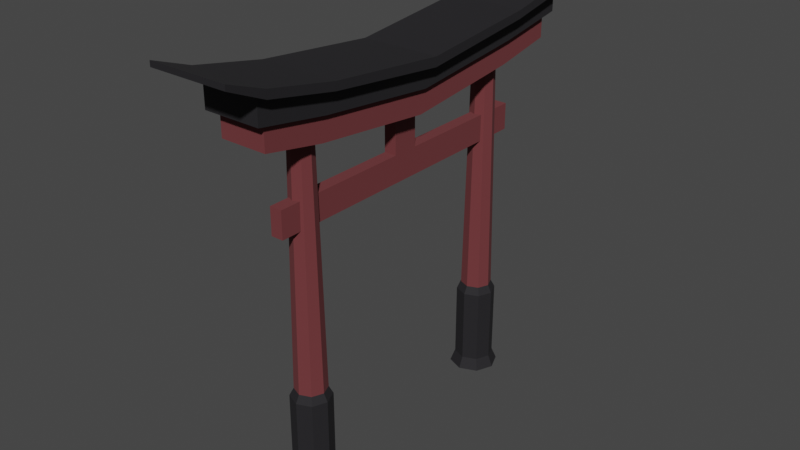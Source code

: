 # Source: JapaneseGate1.blend  (saved by Blender 2.93.20; exported with 4.5.12 LTS)
import bpy
from mathutils import Matrix  # noqa: F401  (used for matrix-valued properties, if any)

bpy.ops.wm.read_factory_settings(use_empty=True)
scene = bpy.context.scene
scene.name = 'Scene'

# ---- collections
col_collection = bpy.data.collections.new('Collection'); scene.collection.children.link(col_collection)

# ---- materials (node trees are filled in below, after node groups)
mat_material = bpy.data.materials.new('Material')
mat_material.alpha_threshold = 0.0
mat_material.use_transparent_shadow = False
mat_material.line_color = (0.0, 0.0, 0.0, 1.0)
mat_material_001 = bpy.data.materials.new('Material.001')
mat_material_001.use_transparent_shadow = False

# ---- material node trees
mat_material.use_nodes = True; mat_material.node_tree.nodes.clear()
_N = mat_material.node_tree.nodes; _L = mat_material.node_tree.links
n0 = _N.new('ShaderNodeOutputMaterial'); n0.name = 'Material Output'; n0.location = (300, 300)
n1 = _N.new('ShaderNodeBsdfPrincipled'); n1.name = 'Principled BSDF'; n1.location = (10, 300)
n1.distribution = 'GGX'
n1.subsurface_method = 'BURLEY'
n1.inputs[0].default_value = (0.1523, 0.03274, 0.0362, 1.0)
n1.inputs[2].default_value = 1.0
n1.inputs[3].default_value = 1.45
n1.inputs[27].default_value = (0.0, 0.0, 0.0, 1.0)
n1.inputs[28].default_value = 1.0
_L.new(n1.outputs[0], n0.inputs[0])
n0.is_active_output = True
mat_material_001.use_nodes = True; mat_material_001.node_tree.nodes.clear()
_N = mat_material_001.node_tree.nodes; _L = mat_material_001.node_tree.links
n0 = _N.new('ShaderNodeBsdfPrincipled'); n0.name = 'Principled BSDF'; n0.location = (10, 300)
n0.distribution = 'GGX'
n0.subsurface_method = 'BURLEY'
n0.inputs[0].default_value = (0.01183, 0.01088, 0.01338, 1.0)
n0.inputs[2].default_value = 0.8309
n0.inputs[3].default_value = 1.45
n0.inputs[27].default_value = (0.0, 0.0, 0.0, 1.0)
n0.inputs[28].default_value = 1.0
n1 = _N.new('ShaderNodeOutputMaterial'); n1.name = 'Material Output'; n1.location = (300, 300)
_L.new(n0.outputs[0], n1.inputs[0])
n1.is_active_output = True

# ---- world
world_world = bpy.data.worlds.new('World'); scene.world = world_world
world_world.use_nodes = True; world_world.node_tree.nodes.clear()
_N = world_world.node_tree.nodes; _L = world_world.node_tree.links
n0 = _N.new('ShaderNodeOutputWorld'); n0.name = 'World Output'; n0.location = (300, 300)
n1 = _N.new('ShaderNodeBackground'); n1.name = 'Background'; n1.location = (10, 300)
n1.inputs[0].default_value = (0.05088, 0.05088, 0.05088, 1.0)
_L.new(n1.outputs[0], n0.inputs[0])
n0.is_active_output = True
world_world.color = (0.05088, 0.05088, 0.05088)
world_world.use_sun_shadow = False
world_world.sun_shadow_jitter_overblur = 0.0

# ---- meshes
me_cylinder = bpy.data.meshes.new('Cylinder')
me_cylinder.from_pydata([(0.0, 1.0, -1.0), (1.497e-09, 0.7991, -0.5313), (0.7071, 0.7071, -1.0), (0.565, 0.565, -0.5313), (1.0, -4.371e-08, -1.0), (0.7991, -3.792e-08, -0.5313), (0.7071, -0.7071, -1.0), (0.565, -0.565, -0.5313), (-8.742e-08, -1.0, -1.0), (-6.836e-08, -0.7991, -0.5313), (-0.7071, -0.7071, -1.0), (-0.565, -0.565, -0.5313), (-1.0, 1.192e-08, -1.0), (-0.7991, 6.535e-09, -0.5313), (-0.7071, 0.7071, -1.0), (-0.565, 0.565, -0.5313), (0.565, 0.565, 2.607), (1.293e-08, 0.7991, 2.607), (0.7991, -3.792e-08, 2.607), (0.565, -0.565, 2.607), (-5.693e-08, -0.7991, 2.607), (-0.565, -0.565, 2.607), (-0.7991, 6.535e-09, 2.607), (-0.565, 0.565, 2.607), (0.4462, 0.4462, 2.918), (2.801e-08, 0.6311, 2.918), (0.6311, -3.308e-08, 2.918), (0.4462, -0.4462, 2.918), (-2.716e-08, -0.6311, 2.918), (-0.4462, -0.4462, 2.918), (-0.6311, 2.028e-09, 2.918), (-0.4462, 0.4462, 2.918), (0.3182, 0.3182, 13.64), (1.508e-06, 0.45, 13.64), (0.45, -2.643e-08, 13.64), (0.3182, -0.3182, 13.64), (1.469e-06, -0.45, 13.64), (-0.3182, -0.3182, 13.64), (-0.45, -1.387e-09, 13.64), (-0.3182, 0.3182, 13.64)], [], [(0, 1, 3, 2), (2, 3, 5, 4), (4, 5, 7, 6), (6, 7, 9, 8), (8, 9, 11, 10), (10, 11, 13, 12), (13, 11, 21, 22), (12, 13, 15, 14), (14, 15, 1, 0), (0, 2, 4, 6, 8, 10, 12, 14), (21, 20, 28, 29), (9, 7, 19, 20), (15, 13, 22, 23), (5, 3, 16, 18), (11, 9, 20, 21), (1, 15, 23, 17), (3, 1, 17, 16), (7, 5, 18, 19), (31, 30, 38, 39), (19, 18, 26, 27), (16, 17, 25, 24), (17, 23, 31, 25), (22, 21, 29, 30), (20, 19, 27, 28), (18, 16, 24, 26), (23, 22, 30, 31), (32, 33, 39, 38, 37, 36, 35, 34), (29, 28, 36, 37), (27, 26, 34, 35), (24, 25, 33, 32), (25, 31, 39, 33), (30, 29, 37, 38), (28, 27, 35, 36), (26, 24, 32, 34)])
me_cylinder.polygons.foreach_set('material_index', [1, 1, 1, 1, 1, 1, 1, 1, 1, 1, 1, 1, 1, 1, 1, 1, 1, 1, 0, 1, 1, 1, 1, 1, 1, 1, 0, 0, 0, 0, 0, 0, 0, 0])
_uv = me_cylinder.uv_layers.new(name='UVMap')
_uv.uv.foreach_set('vector', [1.0, 0.5, 1.0, 1.0, 0.875, 1.0, 0.875, 0.5, 0.875, 0.5, 0.875, 1.0, 0.75, 1.0, 0.75, 0.5, 0.75, 0.5, 0.75, 1.0, 0.625, 1.0, 0.625, 0.5, 0.625, 0.5, 0.625, 1.0, 0.5, 1.0, 0.5, 0.5, 0.5, 0.5, 0.5, 1.0, 0.375, 1.0, 0.375, 0.5, 0.375, 0.5, 0.375, 1.0, 0.25, 1.0, 0.25, 0.5, 0.25, 1.0, 0.375, 1.0, 0.375, 1.0, 0.25, 1.0, 0.25, 0.5, 0.25, 1.0, 0.125, 1.0, 0.125, 0.5, 0.125, 0.5, 0.125, 1.0, 0.0, 1.0, 0.0, 0.5, 0.75, 0.49, 0.9197, 0.4197, 0.99, 0.25, 0.9197, 0.08029, 0.75, 0.01, 0.5803, 0.08029, 0.51, 0.25, 0.5803, 0.4197, 0.375, 1.0, 0.5, 1.0, 0.5, 1.0, 0.375, 1.0, 0.5, 1.0, 0.625, 1.0, 0.625, 1.0, 0.5, 1.0, 0.125, 1.0, 0.25, 1.0, 0.25, 1.0, 0.125, 1.0, 0.75, 1.0, 0.875, 1.0, 0.875, 1.0, 0.75, 1.0, 0.375, 1.0, 0.5, 1.0, 0.5, 1.0, 0.375, 1.0, 0.0, 1.0, 0.125, 1.0, 0.125, 1.0, 0.0, 1.0, 0.875, 1.0, 1.0, 1.0, 1.0, 1.0, 0.875, 1.0, 0.625, 1.0, 0.75, 1.0, 0.75, 1.0, 0.625, 1.0, 0.125, 1.0, 0.25, 1.0, 0.25, 1.0, 0.125, 1.0, 0.625, 1.0, 0.75, 1.0, 0.75, 1.0, 0.625, 1.0, 0.875, 1.0, 1.0, 1.0, 1.0, 1.0, 0.875, 1.0, 0.0, 1.0, 0.125, 1.0, 0.125, 1.0, 0.0, 1.0, 0.25, 1.0, 0.375, 1.0, 0.375, 1.0, 0.25, 1.0, 0.5, 1.0, 0.625, 1.0, 0.625, 1.0, 0.5, 1.0, 0.75, 1.0, 0.875, 1.0, 0.875, 1.0, 0.75, 1.0, 0.125, 1.0, 0.25, 1.0, 0.25, 1.0, 0.125, 1.0, 0.4197, 0.4197, 0.25, 0.49, 0.08029, 0.4197, 0.01, 0.25, 0.08029, 0.08029, 0.25, 0.01, 0.4197, 0.08029, 0.49, 0.25, 0.375, 1.0, 0.5, 1.0, 0.5, 1.0, 0.375, 1.0, 0.625, 1.0, 0.75, 1.0, 0.75, 1.0, 0.625, 1.0, 0.875, 1.0, 1.0, 1.0, 1.0, 1.0, 0.875, 1.0, 0.0, 1.0, 0.125, 1.0, 0.125, 1.0, 0.0, 1.0, 0.25, 1.0, 0.375, 1.0, 0.375, 1.0, 0.25, 1.0, 0.5, 1.0, 0.625, 1.0, 0.625, 1.0, 0.5, 1.0, 0.75, 1.0, 0.875, 1.0, 0.875, 1.0, 0.75, 1.0])
me_cylinder.materials.append(mat_material)
me_cylinder.materials.append(mat_material_001)
me_cylinder.use_remesh_fix_poles = True
me_cylinder.use_remesh_preserve_attributes = False
me_cylinder.update()
me_cylinder_001 = bpy.data.meshes.new('Cylinder.001')
me_cylinder_001.from_pydata([(0.0, 1.0, -1.0), (1.497e-09, 0.7991, -0.5313), (0.7071, 0.7071, -1.0), (0.565, 0.565, -0.5313), (1.0, -4.371e-08, -1.0), (0.7991, -3.792e-08, -0.5313), (0.7071, -0.7071, -1.0), (0.565, -0.565, -0.5313), (-8.742e-08, -1.0, -1.0), (-6.836e-08, -0.7991, -0.5313), (-0.7071, -0.7071, -1.0), (-0.565, -0.565, -0.5313), (-1.0, 1.192e-08, -1.0), (-0.7991, 6.535e-09, -0.5313), (-0.7071, 0.7071, -1.0), (-0.565, 0.565, -0.5313), (0.565, 0.565, 2.607), (1.293e-08, 0.7991, 2.607), (0.7991, -3.792e-08, 2.607), (0.565, -0.565, 2.607), (-5.693e-08, -0.7991, 2.607), (-0.565, -0.565, 2.607), (-0.7991, 6.535e-09, 2.607), (-0.565, 0.565, 2.607), (0.4462, 0.4462, 2.918), (2.801e-08, 0.6311, 2.918), (0.6311, -3.308e-08, 2.918), (0.4462, -0.4462, 2.918), (-2.716e-08, -0.6311, 2.918), (-0.4462, -0.4462, 2.918), (-0.6311, 2.028e-09, 2.918), (-0.4462, 0.4462, 2.918), (0.3182, 0.3182, 13.64), (1.508e-06, 0.45, 13.64), (0.45, -2.643e-08, 13.64), (0.3182, -0.3182, 13.64), (1.469e-06, -0.45, 13.64), (-0.3182, -0.3182, 13.64), (-0.45, -1.387e-09, 13.64), (-0.3182, 0.3182, 13.64)], [], [(0, 1, 3, 2), (2, 3, 5, 4), (4, 5, 7, 6), (6, 7, 9, 8), (8, 9, 11, 10), (10, 11, 13, 12), (13, 11, 21, 22), (12, 13, 15, 14), (14, 15, 1, 0), (0, 2, 4, 6, 8, 10, 12, 14), (21, 20, 28, 29), (9, 7, 19, 20), (15, 13, 22, 23), (5, 3, 16, 18), (11, 9, 20, 21), (1, 15, 23, 17), (3, 1, 17, 16), (7, 5, 18, 19), (31, 30, 38, 39), (19, 18, 26, 27), (16, 17, 25, 24), (17, 23, 31, 25), (22, 21, 29, 30), (20, 19, 27, 28), (18, 16, 24, 26), (23, 22, 30, 31), (32, 33, 39, 38, 37, 36, 35, 34), (29, 28, 36, 37), (27, 26, 34, 35), (24, 25, 33, 32), (25, 31, 39, 33), (30, 29, 37, 38), (28, 27, 35, 36), (26, 24, 32, 34)])
me_cylinder_001.polygons.foreach_set('material_index', [1, 1, 1, 1, 1, 1, 1, 1, 1, 1, 1, 1, 1, 1, 1, 1, 1, 1, 0, 1, 1, 1, 1, 1, 1, 1, 0, 0, 0, 0, 0, 0, 0, 0])
_uv = me_cylinder_001.uv_layers.new(name='UVMap')
_uv.uv.foreach_set('vector', [1.0, 0.5, 1.0, 1.0, 0.875, 1.0, 0.875, 0.5, 0.875, 0.5, 0.875, 1.0, 0.75, 1.0, 0.75, 0.5, 0.75, 0.5, 0.75, 1.0, 0.625, 1.0, 0.625, 0.5, 0.625, 0.5, 0.625, 1.0, 0.5, 1.0, 0.5, 0.5, 0.5, 0.5, 0.5, 1.0, 0.375, 1.0, 0.375, 0.5, 0.375, 0.5, 0.375, 1.0, 0.25, 1.0, 0.25, 0.5, 0.25, 1.0, 0.375, 1.0, 0.375, 1.0, 0.25, 1.0, 0.25, 0.5, 0.25, 1.0, 0.125, 1.0, 0.125, 0.5, 0.125, 0.5, 0.125, 1.0, 0.0, 1.0, 0.0, 0.5, 0.75, 0.49, 0.9197, 0.4197, 0.99, 0.25, 0.9197, 0.08029, 0.75, 0.01, 0.5803, 0.08029, 0.51, 0.25, 0.5803, 0.4197, 0.375, 1.0, 0.5, 1.0, 0.5, 1.0, 0.375, 1.0, 0.5, 1.0, 0.625, 1.0, 0.625, 1.0, 0.5, 1.0, 0.125, 1.0, 0.25, 1.0, 0.25, 1.0, 0.125, 1.0, 0.75, 1.0, 0.875, 1.0, 0.875, 1.0, 0.75, 1.0, 0.375, 1.0, 0.5, 1.0, 0.5, 1.0, 0.375, 1.0, 0.0, 1.0, 0.125, 1.0, 0.125, 1.0, 0.0, 1.0, 0.875, 1.0, 1.0, 1.0, 1.0, 1.0, 0.875, 1.0, 0.625, 1.0, 0.75, 1.0, 0.75, 1.0, 0.625, 1.0, 0.125, 1.0, 0.25, 1.0, 0.25, 1.0, 0.125, 1.0, 0.625, 1.0, 0.75, 1.0, 0.75, 1.0, 0.625, 1.0, 0.875, 1.0, 1.0, 1.0, 1.0, 1.0, 0.875, 1.0, 0.0, 1.0, 0.125, 1.0, 0.125, 1.0, 0.0, 1.0, 0.25, 1.0, 0.375, 1.0, 0.375, 1.0, 0.25, 1.0, 0.5, 1.0, 0.625, 1.0, 0.625, 1.0, 0.5, 1.0, 0.75, 1.0, 0.875, 1.0, 0.875, 1.0, 0.75, 1.0, 0.125, 1.0, 0.25, 1.0, 0.25, 1.0, 0.125, 1.0, 0.4197, 0.4197, 0.25, 0.49, 0.08029, 0.4197, 0.01, 0.25, 0.08029, 0.08029, 0.25, 0.01, 0.4197, 0.08029, 0.49, 0.25, 0.375, 1.0, 0.5, 1.0, 0.5, 1.0, 0.375, 1.0, 0.625, 1.0, 0.75, 1.0, 0.75, 1.0, 0.625, 1.0, 0.875, 1.0, 1.0, 1.0, 1.0, 1.0, 0.875, 1.0, 0.0, 1.0, 0.125, 1.0, 0.125, 1.0, 0.0, 1.0, 0.25, 1.0, 0.375, 1.0, 0.375, 1.0, 0.25, 1.0, 0.5, 1.0, 0.625, 1.0, 0.625, 1.0, 0.5, 1.0, 0.75, 1.0, 0.875, 1.0, 0.875, 1.0, 0.75, 1.0])
me_cylinder_001.materials.append(mat_material)
me_cylinder_001.materials.append(mat_material_001)
me_cylinder_001.use_remesh_fix_poles = True
me_cylinder_001.use_remesh_preserve_attributes = False
me_cylinder_001.update()
me_cube_001 = bpy.data.meshes.new('Cube.001')
me_cube_001.from_pydata([(-1.0, -1.0, -1.0), (-1.0, -1.0, 1.0), (-1.0, 1.0, -1.0), (-1.0, 1.0, 1.0), (1.0, -1.0, -1.0), (1.0, -1.0, 1.0), (1.0, 1.0, -1.0), (1.0, 1.0, 1.0), (-1.0, -0.08641, 1.0), (-1.0, 0.08641, 1.0), (1.0, 0.08641, 1.0), (1.0, -0.08641, 1.0), (-1.0, -0.08641, 5.804), (-1.0, 0.08641, 5.804), (1.0, 0.08641, 5.804), (1.0, -0.08641, 5.804)], [], [(0, 1, 8, 9, 3, 2), (2, 3, 7, 6), (6, 7, 10, 11, 5, 4), (4, 5, 1, 0), (2, 6, 4, 0), (11, 8, 1, 5), (7, 3, 9, 10), (11, 10, 14, 15), (14, 13, 12, 15), (9, 8, 12, 13), (10, 9, 13, 14), (8, 11, 15, 12)])
_uv = me_cube_001.uv_layers.new(name='UVMap')
_uv.uv.foreach_set('vector', [0.375, 0.0, 0.625, 0.0, 0.625, 0.08333, 0.625, 0.1667, 0.625, 0.25, 0.375, 0.25, 0.375, 0.25, 0.625, 0.25, 0.625, 0.5, 0.375, 0.5, 0.375, 0.5, 0.625, 0.5, 0.625, 0.5833, 0.625, 0.6667, 0.625, 0.75, 0.375, 0.75, 0.375, 0.75, 0.625, 0.75, 0.625, 1.0, 0.375, 1.0, 0.125, 0.5, 0.375, 0.5, 0.375, 0.75, 0.125, 0.75, 0.625, 0.6667, 0.875, 0.6667, 0.875, 0.75, 0.625, 0.75, 0.625, 0.5, 0.875, 0.5, 0.875, 0.5833, 0.625, 0.5833, 0.625, 0.6667, 0.625, 0.5833, 0.625, 0.5833, 0.625, 0.6667, 0.625, 0.5833, 0.875, 0.5833, 0.875, 0.6667, 0.625, 0.6667, 0.625, 0.1667, 0.625, 0.08333, 0.625, 0.08333, 0.625, 0.1667, 0.625, 0.5833, 0.875, 0.5833, 0.875, 0.5833, 0.625, 0.5833, 0.875, 0.6667, 0.625, 0.6667, 0.625, 0.6667, 0.875, 0.6667])
me_cube_001.materials.append(mat_material)
me_cube_001.use_remesh_fix_poles = True
me_cube_001.use_remesh_preserve_attributes = False
me_cube_001.update()
me_cube_002 = bpy.data.meshes.new('Cube.002')
me_cube_002.from_pydata([(-1.0, -1.0, -0.07765), (-1.0, -1.0, 1.922), (-1.0, 1.0, -0.07765), (-1.0, 1.0, 1.922), (1.0, -1.0, -0.07765), (1.0, -1.0, 1.922), (1.0, 1.0, -0.07765), (1.0, 1.0, 1.922), (-1.0, 0.6657, -1.0), (-1.0, 0.0, -2.031), (-1.0, -0.6657, -1.0), (-1.0, -0.6657, 1.0), (-1.0, 0.0, -0.03077), (-1.0, 0.6657, 1.0), (1.0, -0.6657, -1.0), (1.0, 0.0, -2.031), (1.0, 0.6657, -1.0), (1.0, 0.6657, 1.0), (1.0, 0.0, -0.03077), (1.0, -0.6657, 1.0), (-1.215, 0.6657, 1.0), (-1.215, 1.053, 1.922), (1.215, 1.053, 1.922), (1.215, -0.6657, 1.0), (1.215, -1.053, 1.922), (-1.215, -1.053, 1.922), (-1.215, -0.6657, 1.0), (-1.215, 0.0, -0.03077), (1.215, 0.6657, 1.0), (1.215, 0.0, -0.03077), (-1.215, 0.6657, 2.791), (-1.215, 1.053, 3.906), (1.215, 1.053, 3.906), (1.215, -0.6657, 2.791), (1.215, -1.053, 3.906), (-1.215, -1.053, 3.906), (-1.215, -0.6657, 2.791), (-1.215, 0.0, 1.7), (1.215, 0.6657, 2.791), (1.215, 0.0, 1.7), (-1.679, 0.6657, 2.791), (-1.679, 1.053, 3.906), (1.679, 1.053, 3.906), (1.679, -0.6657, 2.791), (1.679, -1.053, 3.906), (-1.679, -1.053, 3.906), (-1.679, -0.6657, 2.791), (-1.679, 0.0, 1.7), (1.679, 0.6657, 2.791), (1.679, 0.0, 1.7), (-1.679, 0.6657, 3.458), (-1.679, 1.053, 4.579), (1.679, 1.053, 4.579), (1.679, -0.6657, 3.458), (1.679, -1.053, 4.579), (-1.679, -1.053, 4.579), (-1.679, -0.6657, 3.458), (-1.679, 0.0, 2.469), (1.679, 0.6657, 3.458), (1.679, 0.0, 2.469), (-1.679, 1.258, 5.262), (1.679, 1.258, 5.262), (1.679, -1.258, 5.262), (-1.679, -1.258, 5.262), (-1.679, 1.258, 5.693), (1.679, 1.258, 5.693), (1.679, -1.258, 5.693), (-1.679, -1.258, 5.693)], [], [(8, 13, 3, 2), (2, 3, 7, 6), (14, 19, 5, 4), (4, 5, 1, 0), (10, 14, 4, 0), (5, 19, 23, 24), (1, 5, 24, 25), (17, 7, 22, 28), (13, 12, 27, 20), (2, 6, 16, 8), (8, 16, 15, 9), (9, 15, 14, 10), (6, 7, 17, 16), (16, 17, 18, 15), (15, 18, 19, 14), (0, 1, 11, 10), (10, 11, 12, 9), (9, 12, 13, 8), (24, 23, 33, 34), (27, 26, 36, 37), (29, 28, 38, 39), (22, 21, 31, 32), (11, 1, 25, 26), (7, 3, 21, 22), (18, 17, 28, 29), (3, 13, 20, 21), (12, 11, 26, 27), (19, 18, 29, 23), (33, 39, 49, 43), (34, 33, 43, 44), (37, 36, 46, 47), (39, 38, 48, 49), (23, 29, 39, 33), (20, 27, 37, 30), (25, 24, 34, 35), (21, 20, 30, 31), (28, 22, 32, 38), (26, 25, 35, 36), (40, 47, 57, 50), (43, 49, 59, 53), (44, 43, 53, 54), (47, 46, 56, 57), (30, 37, 47, 40), (35, 34, 44, 45), (31, 30, 40, 41), (38, 32, 42, 48), (36, 35, 45, 46), (32, 31, 41, 42), (53, 56, 55, 54), (52, 51, 50, 58), (58, 50, 57, 59), (59, 57, 56, 53), (55, 45, 63, 67), (41, 40, 50, 51), (48, 42, 52, 58), (46, 45, 55, 56), (52, 42, 61, 65), (49, 48, 58, 59), (63, 62, 66, 67), (61, 60, 64, 65), (45, 44, 62, 63), (42, 41, 60, 61), (54, 55, 67, 66), (51, 52, 65, 64), (41, 51, 64, 60), (44, 54, 66, 62)])
me_cube_002.polygons.foreach_set('material_index', [0, 0, 0, 0, 0, 1, 1, 1, 1, 0, 0, 0, 0, 0, 0, 0, 0, 0, 1, 1, 1, 1, 1, 1, 1, 1, 1, 1, 1, 1, 1, 1, 1, 1, 1, 1, 1, 1, 1, 1, 1, 1, 1, 1, 1, 1, 1, 1, 1, 1, 1, 1, 1, 1, 1, 1, 1, 1, 1, 1, 1, 1, 1, 1, 1, 1])
_uv = me_cube_002.uv_layers.new(name='UVMap')
_uv.uv.foreach_set('vector', [0.375, 0.1875, 0.625, 0.1875, 0.625, 0.25, 0.375, 0.25, 0.375, 0.25, 0.625, 0.25, 0.625, 0.5, 0.375, 0.5, 0.375, 0.6875, 0.625, 0.6875, 0.625, 0.75, 0.375, 0.75, 0.375, 0.75, 0.625, 0.75, 0.625, 1.0, 0.375, 1.0, 0.125, 0.6875, 0.375, 0.6875, 0.375, 0.75, 0.125, 0.75, 0.625, 0.75, 0.625, 0.6875, 0.625, 0.6875, 0.625, 0.75, 0.625, 1.0, 0.625, 0.75, 0.625, 0.75, 0.625, 1.0, 0.625, 0.5625, 0.625, 0.5, 0.625, 0.5, 0.625, 0.5625, 0.625, 0.1875, 0.625, 0.125, 0.625, 0.125, 0.625, 0.1875, 0.125, 0.5, 0.375, 0.5, 0.375, 0.5625, 0.125, 0.5625, 0.125, 0.5625, 0.375, 0.5625, 0.375, 0.625, 0.125, 0.625, 0.125, 0.625, 0.375, 0.625, 0.375, 0.6875, 0.125, 0.6875, 0.375, 0.5, 0.625, 0.5, 0.625, 0.5625, 0.375, 0.5625, 0.375, 0.5625, 0.625, 0.5625, 0.625, 0.625, 0.375, 0.625, 0.375, 0.625, 0.625, 0.625, 0.625, 0.6875, 0.375, 0.6875, 0.375, 0.0, 0.625, 0.0, 0.625, 0.0625, 0.375, 0.0625, 0.375, 0.0625, 0.625, 0.0625, 0.625, 0.125, 0.375, 0.125, 0.375, 0.125, 0.625, 0.125, 0.625, 0.1875, 0.375, 0.1875, 0.625, 0.75, 0.625, 0.6875, 0.625, 0.6875, 0.625, 0.75, 0.625, 0.125, 0.625, 0.0625, 0.625, 0.0625, 0.625, 0.125, 0.625, 0.625, 0.625, 0.5625, 0.625, 0.5625, 0.625, 0.625, 0.625, 0.5, 0.625, 0.25, 0.625, 0.25, 0.625, 0.5, 0.625, 0.0625, 0.625, 0.0, 0.625, 0.0, 0.625, 0.0625, 0.625, 0.5, 0.625, 0.25, 0.625, 0.25, 0.625, 0.5, 0.625, 0.625, 0.625, 0.5625, 0.625, 0.5625, 0.625, 0.625, 0.625, 0.25, 0.625, 0.1875, 0.625, 0.1875, 0.625, 0.25, 0.625, 0.125, 0.625, 0.0625, 0.625, 0.0625, 0.625, 0.125, 0.625, 0.6875, 0.625, 0.625, 0.625, 0.625, 0.625, 0.6875, 0.625, 0.6875, 0.625, 0.625, 0.625, 0.625, 0.625, 0.6875, 0.625, 0.75, 0.625, 0.6875, 0.625, 0.6875, 0.625, 0.75, 0.625, 0.125, 0.625, 0.0625, 0.625, 0.0625, 0.625, 0.125, 0.625, 0.625, 0.625, 0.5625, 0.625, 0.5625, 0.625, 0.625, 0.625, 0.6875, 0.625, 0.625, 0.625, 0.625, 0.625, 0.6875, 0.625, 0.1875, 0.625, 0.125, 0.625, 0.125, 0.625, 0.1875, 0.625, 1.0, 0.625, 0.75, 0.625, 0.75, 0.625, 1.0, 0.625, 0.25, 0.625, 0.1875, 0.625, 0.1875, 0.625, 0.25, 0.625, 0.5625, 0.625, 0.5, 0.625, 0.5, 0.625, 0.5625, 0.625, 0.0625, 0.625, 0.0, 0.625, 0.0, 0.625, 0.0625, 0.625, 0.1875, 0.625, 0.125, 0.625, 0.125, 0.625, 0.1875, 0.625, 0.6875, 0.625, 0.625, 0.625, 0.625, 0.625, 0.6875, 0.625, 0.75, 0.625, 0.6875, 0.625, 0.6875, 0.625, 0.75, 0.625, 0.125, 0.625, 0.0625, 0.625, 0.0625, 0.625, 0.125, 0.625, 0.1875, 0.625, 0.125, 0.625, 0.125, 0.625, 0.1875, 0.625, 1.0, 0.625, 0.75, 0.625, 0.75, 0.625, 1.0, 0.625, 0.25, 0.625, 0.1875, 0.625, 0.1875, 0.625, 0.25, 0.625, 0.5625, 0.625, 0.5, 0.625, 0.5, 0.625, 0.5625, 0.625, 0.0625, 0.625, 0.0, 0.625, 0.0, 0.625, 0.0625, 0.625, 0.5, 0.625, 0.25, 0.625, 0.25, 0.625, 0.5, 0.625, 0.6875, 0.875, 0.6875, 0.875, 0.75, 0.625, 0.75, 0.625, 0.5, 0.875, 0.5, 0.875, 0.5625, 0.625, 0.5625, 0.625, 0.5625, 0.875, 0.5625, 0.875, 0.625, 0.625, 0.625, 0.625, 0.625, 0.875, 0.625, 0.875, 0.6875, 0.625, 0.6875, 0.625, 0.0, 0.625, 0.0, 0.625, 0.0, 0.625, 0.0, 0.625, 0.25, 0.625, 0.1875, 0.625, 0.1875, 0.625, 0.25, 0.625, 0.5625, 0.625, 0.5, 0.625, 0.5, 0.625, 0.5625, 0.625, 0.0625, 0.625, 0.0, 0.625, 0.0, 0.625, 0.0625, 0.625, 0.5, 0.625, 0.5, 0.625, 0.5, 0.625, 0.5, 0.625, 0.625, 0.625, 0.5625, 0.625, 0.5625, 0.625, 0.625, 0.625, 1.0, 0.625, 0.75, 0.625, 0.75, 0.625, 1.0, 0.625, 0.5, 0.625, 0.25, 0.625, 0.25, 0.625, 0.5, 0.625, 1.0, 0.625, 0.75, 0.625, 0.75, 0.625, 1.0, 0.625, 0.5, 0.625, 0.25, 0.625, 0.25, 0.625, 0.5, 0.625, 0.75, 0.875, 0.75, 0.875, 0.75, 0.625, 0.75, 0.875, 0.5, 0.625, 0.5, 0.625, 0.5, 0.875, 0.5, 0.625, 0.25, 0.625, 0.25, 0.625, 0.25, 0.625, 0.25, 0.625, 0.75, 0.625, 0.75, 0.625, 0.75, 0.625, 0.75])
me_cube_002.materials.append(mat_material)
me_cube_002.materials.append(mat_material_001)
me_cube_002.use_remesh_fix_poles = True
me_cube_002.use_remesh_preserve_attributes = False
me_cube_002.update()

# ---- objects
ob_cylinder = bpy.data.objects.new('Cylinder', me_cylinder)
ob_cylinder_001 = bpy.data.objects.new('Cylinder.001', me_cylinder_001)
ob_cube = bpy.data.objects.new('Cube', me_cube_001)
ob_cube_001 = bpy.data.objects.new('Cube.001', me_cube_002)

# ---- transforms, parenting, visibility, modifiers, constraints
ob_cylinder.location = (0.0, 10.0, 2.0)
ob_cylinder.scale = (2.0, 2.0, 2.0)
ob_cylinder_001.location = (0.0, -10.0, 2.0)
ob_cylinder_001.scale = (2.0, 2.0, 2.0)
ob_cube.location = (0.0, 0.0, 22.04)
ob_cube.scale = (0.5039, 12.51, 1.095)
ob_cube_001.location = (0.0, 0.0, 28.32)
ob_cube_001.scale = (1.905, 14.88, 1.0)

# ---- collection membership
col_collection.objects.link(ob_cylinder)
col_collection.objects.link(ob_cylinder_001)
col_collection.objects.link(ob_cube)
col_collection.objects.link(ob_cube_001)

# ---- scene / render settings (as saved in the file)
scene.frame_start = 1; scene.frame_end = 250; scene.frame_set(1)
scene.render.engine = 'BLENDER_EEVEE_NEXT'
scene.cycles.use_denoising = False
scene.cycles.samples = 128
scene.cycles.sampling_pattern = 'TABULATED_SOBOL'
scene.cycles.use_adaptive_sampling = False
scene.cycles.use_light_tree = False
scene.view_settings.view_transform = 'Filmic'
bpy.context.view_layer.update()

# ---- added for rendering (the .blend has no active camera and no usable light): camera, sun
cam_auto = bpy.data.cameras.new('AutoCamera')
cam_auto.lens = 50.0
cam_auto.sensor_width = 36.0
cam_auto.clip_end = 1000.0
ob_auto_camera = bpy.data.objects.new('AutoCamera', cam_auto)
scene.collection.objects.link(ob_auto_camera)
ob_auto_camera.location = (47.1648, -56.5978, 54.7393)
ob_auto_camera.rotation_euler = (1.09748, -7.21219e-08, 0.694738)
scene.camera = ob_auto_camera
light_auto_sun = bpy.data.lights.new('AutoSun', 'SUN')
light_auto_sun.energy = 3.0
light_auto_sun.angle = 0.0523599
ob_auto_sun = bpy.data.objects.new('AutoSun', light_auto_sun)
scene.collection.objects.link(ob_auto_sun)
ob_auto_sun.rotation_euler = (0.872665, 0.174533, 0.523599)
bpy.context.view_layer.update()
